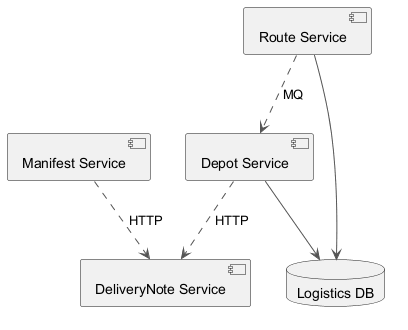

The diagram above was rendered by PlantUML. Its source (embedded in the PNG):
@startuml
skinparam monochrome true
skinparam ArrowColor #555555
component "DeliveryNote Service" as C_DeliveryNoteService
component "Route Service" as C_RouteService
component "Depot Service" as C_DepotService
component "Manifest Service" as C_ManifestService
database "Logistics DB" as DB_logistics
C_RouteService --> DB_logistics
C_DepotService --> DB_logistics
C_RouteService ..> C_DepotService : MQ
C_DepotService ..> C_DeliveryNoteService : HTTP
C_ManifestService ..> C_DeliveryNoteService : HTTP
@enduml